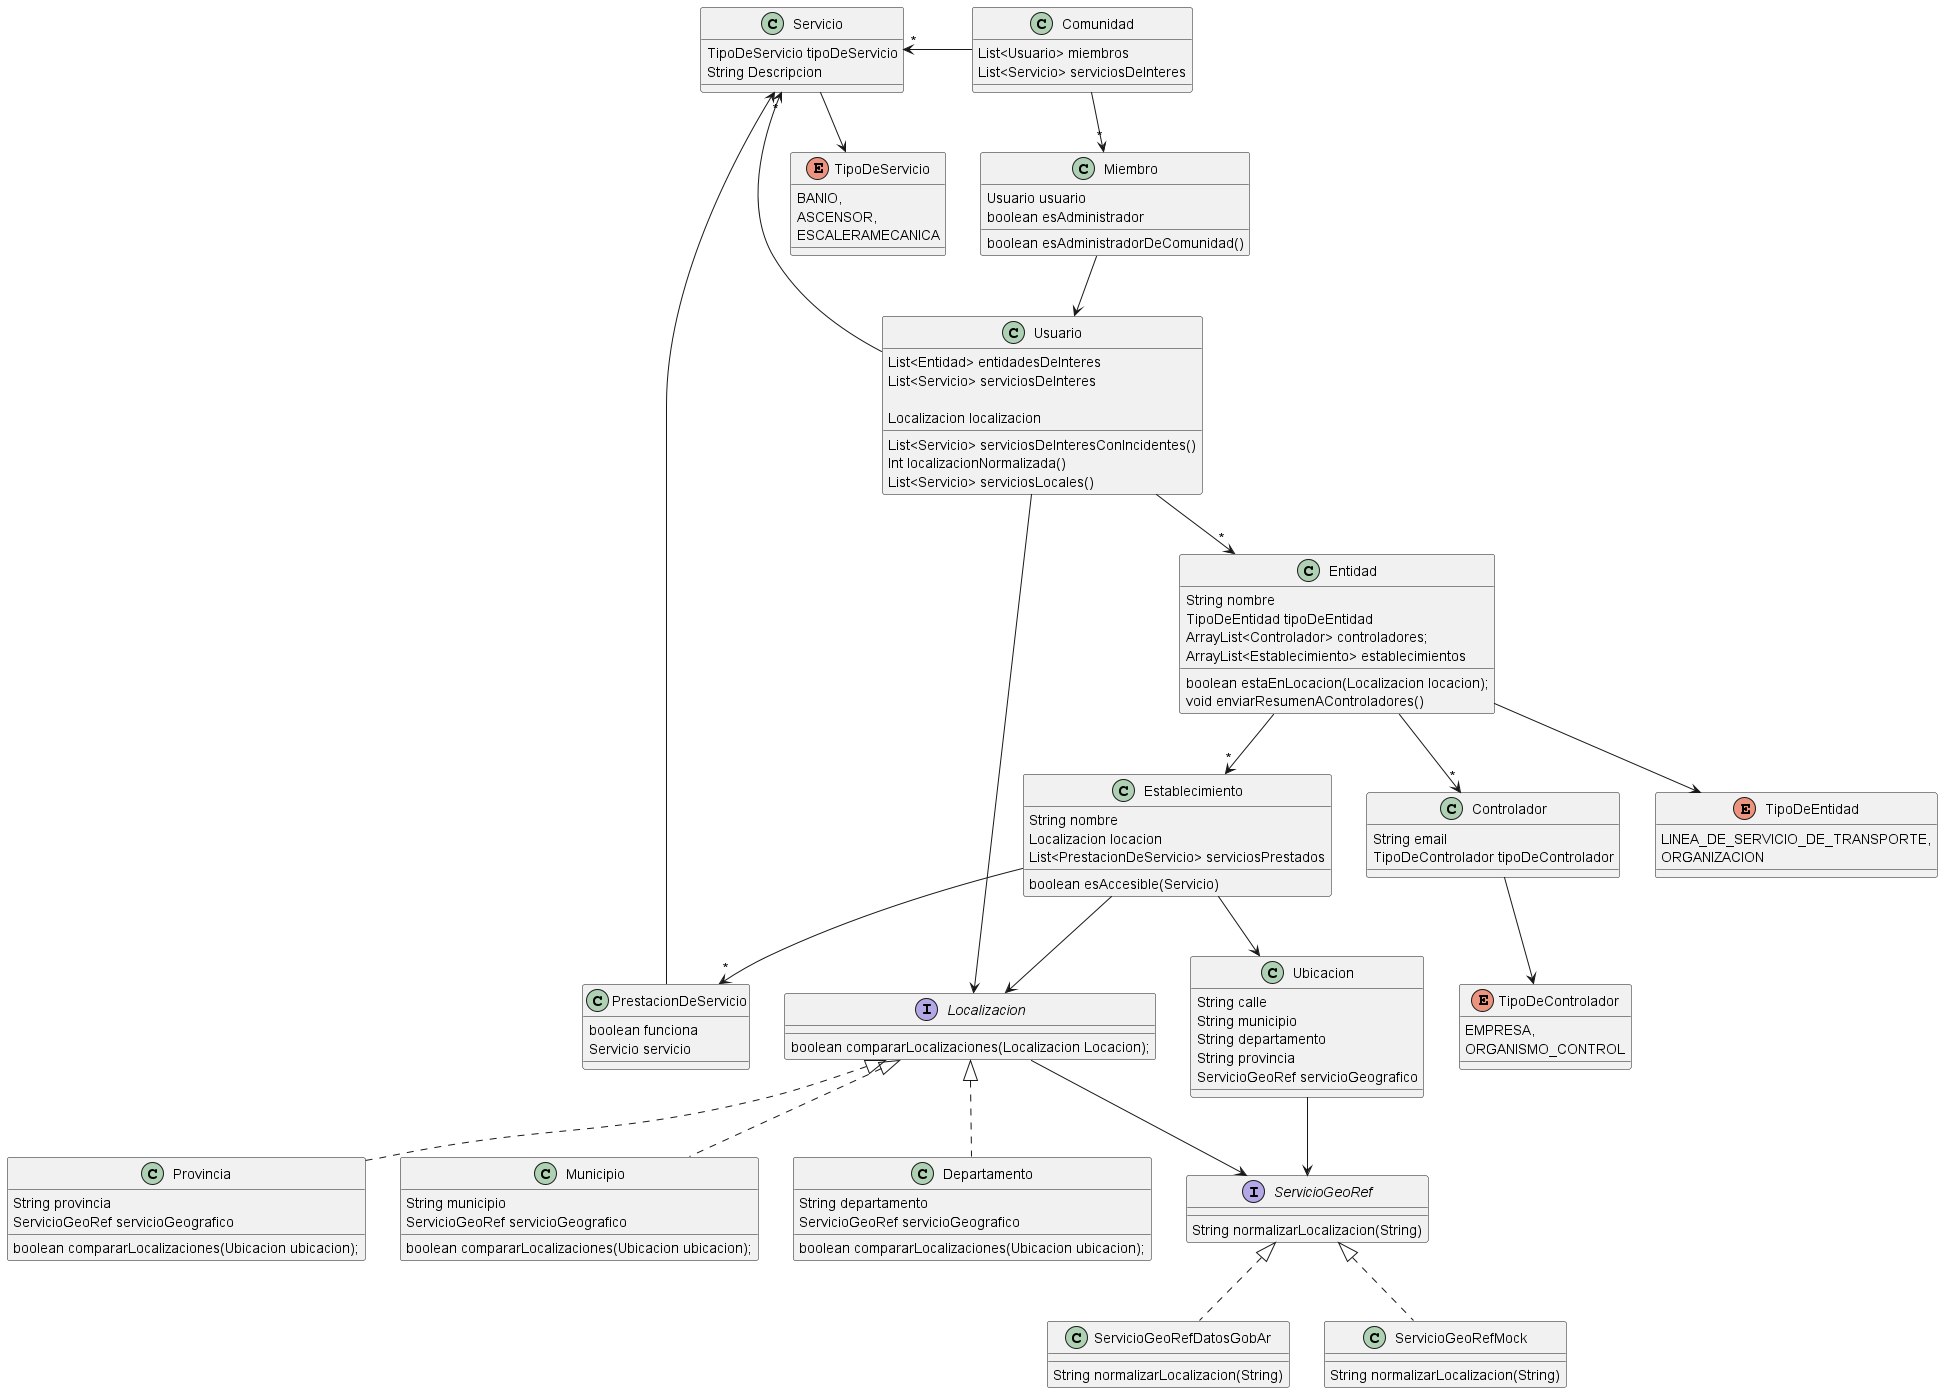

The diagram above was rendered by PlantUML. Its source (embedded in the PNG):
@startuml
'https://plantuml.com/class-diagram


enum TipoDeEntidad{
    LINEA_DE_SERVICIO_DE_TRANSPORTE,
    ORGANIZACION
}
enum TipoDeControlador{
    EMPRESA,
    ORGANISMO_CONTROL
}

class Controlador{
    String email
    TipoDeControlador tipoDeControlador
}
Controlador --> TipoDeControlador

class Entidad{
    String nombre
    TipoDeEntidad tipoDeEntidad
    ArrayList<Controlador> controladores;
    ArrayList<Establecimiento> establecimientos
    boolean estaEnLocacion(Localizacion locacion);
    void enviarResumenAControladores()
}

Entidad --> "*" Establecimiento
Entidad --> TipoDeEntidad
Entidad --> "*" Controlador

class Establecimiento{
    String nombre
    Localizacion locacion
    List<PrestacionDeServicio> serviciosPrestados
    boolean esAccesible(Servicio)
}

Establecimiento --> Localizacion
Establecimiento --> "*" PrestacionDeServicio
Establecimiento --> Ubicacion

interface Localizacion{
    boolean compararLocalizaciones(Localizacion Locacion);
}

Localizacion --> ServicioGeoRef

class Ubicacion{
    String calle
    String municipio
    String departamento
    String provincia
    ServicioGeoRef servicioGeografico
}

Ubicacion --> ServicioGeoRef

class Municipio implements Localizacion{
    String municipio
    ServicioGeoRef servicioGeografico
    boolean compararLocalizaciones(Ubicacion ubicacion);
}

class Departamento implements Localizacion{
    String departamento
    ServicioGeoRef servicioGeografico
    boolean compararLocalizaciones(Ubicacion ubicacion);
}

class Provincia implements Localizacion{
    String provincia
    ServicioGeoRef servicioGeografico
    boolean compararLocalizaciones(Ubicacion ubicacion);
}

enum TipoDeServicio{
    BANIO,
    ASCENSOR,
    ESCALERAMECANICA
}


class Servicio {
    TipoDeServicio tipoDeServicio
    String Descripcion
}

class PrestacionDeServicio{
    boolean funciona
    Servicio servicio
}

Servicio --> TipoDeServicio
PrestacionDeServicio --> Servicio

class Comunidad{
    List<Usuario> miembros
    List<Servicio> serviciosDeInteres
}
Comunidad -left-> "*"  Servicio
Comunidad --> "*" Miembro


class Miembro {
    Usuario usuario
    boolean esAdministrador
    boolean esAdministradorDeComunidad()
}
Miembro --> Usuario

class Usuario {
    List<Entidad> entidadesDeInteres
    List<Servicio> serviciosDeInteres

    Localizacion localizacion
    List<Servicio> serviciosDeInteresConIncidentes()
    Int localizacionNormalizada()
    List<Servicio> serviciosLocales()
}


Usuario --> "*" Entidad
Usuario --> "*" Servicio
Usuario --> Localizacion



interface ServicioGeoRef {
    String normalizarLocalizacion(String)
}


class ServicioGeoRefDatosGobAr implements ServicioGeoRef {
    String normalizarLocalizacion(String)
}


class ServicioGeoRefMock implements ServicioGeoRef {
    String normalizarLocalizacion(String)
}

@enduml